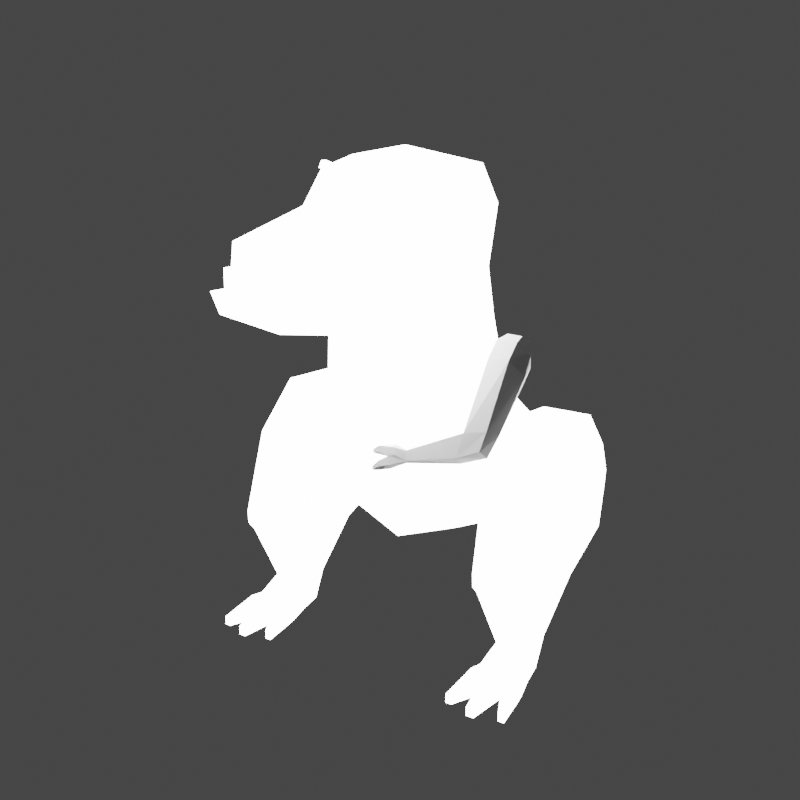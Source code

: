 # Source: rusher_v7.blend  (saved by Blender 3.5.10; exported with 4.5.12 LTS)
import bpy
from mathutils import Matrix  # noqa: F401  (used for matrix-valued properties, if any)

bpy.ops.wm.read_factory_settings(use_empty=True)
scene = bpy.context.scene
scene.name = 'Scene'

# ---- collections
col_collection = bpy.data.collections.new('Collection'); scene.collection.children.link(col_collection)

# ---- materials (node trees are filled in below, after node groups)
mat_black = bpy.data.materials.new('Black')
mat_black.use_transparent_shadow = False
mat_white = bpy.data.materials.new('White')
mat_white.use_transparent_shadow = False
mat_red = bpy.data.materials.new('Red')
mat_red.use_transparent_shadow = False
mat_green = bpy.data.materials.new('Green')
mat_green.use_transparent_shadow = False
mat_blue = bpy.data.materials.new('Blue')
mat_blue.use_transparent_shadow = False
mat_grey = bpy.data.materials.new('Grey')
mat_grey.use_transparent_shadow = False
mat_material = bpy.data.materials.new('Material')
mat_material.alpha_threshold = 0.0
mat_material.use_transparent_shadow = False
mat_material.roughness = 0.5
mat_material.line_color = (0.0, 0.0, 0.0, 1.0)

# ---- material node trees
mat_material.use_nodes = True; mat_material.node_tree.nodes.clear()
_N = mat_material.node_tree.nodes; _L = mat_material.node_tree.links
n0 = _N.new('ShaderNodeOutputMaterial'); n0.name = 'Material Output'; n0.location = (300, 300)
n1 = _N.new('ShaderNodeEmission'); n1.name = 'Emission'; n1.location = (10, 300)
n1.inputs[0].default_value = (0.8, 0.8, 0.8, 1.0)
n1.inputs[1].default_value = 16.0
_L.new(n1.outputs[0], n0.inputs[0])
n0.is_active_output = True

# ---- world
world_world = bpy.data.worlds.new('World'); scene.world = world_world
world_world.use_nodes = True; world_world.node_tree.nodes.clear()
_N = world_world.node_tree.nodes; _L = world_world.node_tree.links
n0 = _N.new('ShaderNodeOutputWorld'); n0.name = 'World Output'; n0.location = (300, 300)
n1 = _N.new('ShaderNodeBackground'); n1.name = 'Background'; n1.location = (10, 300)
n1.inputs[0].default_value = (0.05088, 0.05088, 0.05088, 1.0)
_L.new(n1.outputs[0], n0.inputs[0])
n0.is_active_output = True
world_world.color = (0.05088, 0.05088, 0.05088)
world_world.use_sun_shadow = False
world_world.sun_shadow_jitter_overblur = 0.0

# ---- cameras
cam_camera_001 = bpy.data.cameras.new('Camera.001')

# ---- meshes
me_cube_001 = bpy.data.meshes.new('Cube.001')
me_cube_001.from_pydata([(-1.5, -1.5, -1.5), (-1.5, -1.5, 1.5), (-1.5, 1.5, -1.5), (-1.5, 1.5, 1.5), (1.5, -1.5, -1.5), (1.5, -1.5, 1.5), (1.5, 1.5, -1.5), (1.5, 1.5, 1.5)], [], [(0, 1, 3, 2), (2, 3, 7, 6), (6, 7, 5, 4), (4, 5, 1, 0), (2, 6, 4, 0), (7, 3, 1, 5)])
_uv = me_cube_001.uv_layers.new(name='UVMap')
_uv.uv.foreach_set('vector', [0.375, 0.0, 0.625, 0.0, 0.625, 0.25, 0.375, 0.25, 0.375, 0.25, 0.625, 0.25, 0.625, 0.5, 0.375, 0.5, 0.375, 0.5, 0.625, 0.5, 0.625, 0.75, 0.375, 0.75, 0.375, 0.75, 0.625, 0.75, 0.625, 1.0, 0.375, 1.0, 0.125, 0.5, 0.375, 0.5, 0.375, 0.75, 0.125, 0.75, 0.625, 0.5, 0.875, 0.5, 0.875, 0.75, 0.625, 0.75])
me_cube_001.update()
me_cube_002 = bpy.data.meshes.new('Cube.002')
me_cube_002.from_pydata([(1.648, -1.5, 0.1213), (1.69, -1.395, 1.013), (1.5, 1.454, 1.509), (1.661, -0.1143, 1.5), (1.275, 1.284, 2.349), (1.367, 0.05491, 2.273), (0.0, 1.567, 0.1915), (0.0, 1.635, 1.5), (0.0, -1.634, 0.1213), (0.0, -1.551, 1.152), (0.0, -0.3179, 1.602), (0.0, 0.01327, 0.1746), (0.0, 1.386, 2.488), (0.0, -0.02891, 2.428), (1.75, 0.6928, 1.5), (1.361, 0.6859, 2.482), (0.0, 0.6859, 2.728), (2.117, 0.6947, -3.747), (1.402, 0.1976, 0.131), (2.17, 1.605, -3.51), (1.309, 1.45, 0.1408), (2.0, 1.064, -4.926), (1.324, 2.179, -2.996), (1.637, 0.6976, 0.2108), (0.0, 1.848, -1.832), (0.0, 0.02133, -4.006), (9.733e-16, 2.283, -2.919), (9.733e-16, 0.5208, -5.919), (9.733e-16, 3.024, -3.663), (9.733e-16, 2.61, -6.194), (9.733e-16, 2.912, -5.002), (2.008, 0.8969, -2.648), (1.395, 1.736, -1.935), (2.181, 1.861, -4.067), (1.324, 0.1732, -3.765), (1.324, 0.6682, -5.498), (1.544, 2.874, -4.98), (1.324, 2.869, -3.873), (1.26, 2.654, -5.889), (2.514, 0.06969, -6.335), (2.514, -0.05429, -5.814), (2.168, 2.05, -4.675), (3.647, 0.06969, -6.335), (3.647, -0.05429, -5.814), (3.58, 2.42, -4.56), (3.58, 1.809, -2.984), (2.117, 1.546, -5.513), (3.694, 1.279, -6.403), (3.694, 0.3474, -3.999), (2.75, 0.9503, -7.724), (2.691, 0.4157, -7.699), (3.469, 0.4157, -7.699), (3.384, 0.9503, -7.724), (2.865, 0.8543, -8.479), (2.742, 0.4944, -8.479), (3.418, 0.4944, -8.479), (3.295, 0.8543, -8.479), (2.569, 0.142, -8.042), (3.591, 0.142, -8.042), (2.569, 0.1285, -8.479), (3.591, 0.1285, -8.479), (2.097, 1.104, -3.117), (3.679, 2.133, -5.755), (2.077, 1.901, -5.158), (3.784, 1.062, -2.992), (2.514, -0.04275, -6.121), (3.687, 2.115, -3.772), (3.647, -0.04275, -6.121), (4.057, 0.8133, -5.201), (4.146, 1.597, -4.373), (2.258, 1.062, -2.992), (2.462, 1.809, -2.984), (2.381, 2.115, -3.772), (2.402, 2.42, -4.56), (2.258, 2.133, -5.755), (2.347, 1.279, -6.403), (2.024, 0.8133, -5.201), (2.347, 0.3474, -3.999), (1.375, 1.55, -0.959), (1.353, 0.09539, -1.979), (1.855, 0.7533, -1.4), (0.0, -0.06959, -2.08), (0.0, 1.665, -0.8714), (2.884, 0.05245, -8.003), (3.276, 0.05245, -8.003), (2.884, 0.05245, -8.479), (3.276, 0.05245, -8.479), (2.516, -0.03409, -8.019), (2.516, -0.03409, -8.479), (3.644, -0.03409, -8.479), (3.644, -0.03409, -8.019), (2.884, -0.03409, -8.019), (3.276, -0.03409, -8.019), (2.884, -0.03409, -8.479), (3.276, -0.03409, -8.479), (3.775, -0.5222, -8.479), (3.775, -0.5222, -8.273), (3.633, -0.5222, -8.273), (3.633, -0.5222, -8.479), (2.388, -0.5222, -8.273), (2.388, -0.5222, -8.479), (2.53, -0.5222, -8.479), (2.53, -0.5222, -8.273), (3.169, -0.6329, -8.273), (2.992, -0.6329, -8.273), (2.992, -0.6329, -8.479), (3.169, -0.6329, -8.479), (0.5462, -0.3438, 1.414), (0.5462, -0.1738, 2.022), (0.5462, 0.03793, 1.273), (0.5462, 0.03793, 1.881), (0.9678, -0.3438, 1.414), (0.9678, -0.1738, 2.022), (0.9678, 0.03793, 1.273), (0.9678, 0.03793, 1.881), (1.112, -0.05609, 2.446), (1.192, -0.0508, 2.293), (1.154, -0.1153, 2.446), (1.234, -0.11, 2.293), (0.2801, -0.1109, 2.245), (0.3604, -0.1056, 2.092), (0.3216, -0.1701, 2.245), (0.4019, -0.1648, 2.092)], [], [(6, 7, 2, 20), (18, 3, 1, 0), (11, 18, 0, 8), (23, 14, 3, 18), (10, 3, 5, 13), (14, 2, 4, 15), (15, 16, 13, 5), (2, 7, 12, 4), (3, 10, 9, 1), (0, 1, 9, 8), (4, 12, 16, 15), (3, 14, 15, 5), (20, 2, 14, 23), (82, 6, 20, 78), (80, 23, 18, 79), (24, 32, 22, 26), (30, 36, 38, 29), (26, 22, 37, 28), (28, 37, 36, 30), (78, 20, 23, 80), (34, 25, 27, 35), (35, 27, 29, 38), (79, 18, 11, 81), (61, 19, 32, 31), (19, 33, 22, 32), (21, 17, 34, 35), (41, 63, 36, 37), (46, 21, 35, 38), (33, 41, 37, 22), (17, 61, 31, 34), (63, 46, 38, 36), (72, 71, 45, 66), (68, 48, 43, 67), (67, 43, 40, 65), (42, 39, 50, 51), (48, 77, 40, 43), (64, 70, 77, 48), (74, 62, 47, 75), (69, 64, 48, 68), (65, 40, 77, 76), (49, 52, 56, 53), (75, 47, 52, 49), (39, 75, 49, 50), (47, 42, 51, 52), (53, 56, 55, 54), (55, 51, 58, 60), (52, 51, 55, 56), (50, 49, 53, 54), (54, 55, 60, 59), (50, 54, 59, 57), (51, 50, 57, 58), (66, 45, 64, 69), (73, 44, 62, 74), (45, 71, 70, 64), (44, 66, 69, 62), (39, 65, 76, 75), (62, 69, 68, 47), (42, 67, 65, 39), (47, 68, 67, 42), (73, 72, 66, 44), (19, 61, 70, 71), (41, 33, 72, 73), (46, 63, 74, 75), (21, 46, 75, 76), (61, 17, 77, 70), (63, 41, 73, 74), (33, 19, 71, 72), (17, 21, 76, 77), (34, 79, 81, 25), (32, 78, 80, 31), (31, 80, 79, 34), (24, 82, 78, 32), (85, 86, 94, 93), (59, 60, 86, 85), (60, 58, 90, 89), (58, 57, 83, 84), (58, 84, 92, 90), (59, 85, 93, 88), (86, 60, 89, 94), (57, 59, 88, 87), (84, 83, 91, 92), (83, 57, 87, 91), (95, 96, 97, 98), (90, 96, 95, 89), (92, 97, 96, 90), (94, 98, 97, 92), (89, 95, 98, 94), (99, 100, 101, 102), (88, 100, 99, 87), (93, 101, 100, 88), (91, 102, 101, 93), (87, 99, 102, 91), (103, 104, 105, 106), (91, 104, 103, 92), (93, 105, 104, 91), (94, 106, 105, 93), (92, 103, 106, 94), (107, 108, 110, 109), (109, 110, 114, 113), (113, 114, 112, 111), (111, 112, 108, 107), (109, 113, 111, 107), (114, 110, 108, 112), (115, 119, 121, 117), (120, 116, 118, 122), (118, 117, 121, 122), (116, 115, 117, 118), (120, 119, 115, 116), (122, 121, 119, 120)])
_uv = me_cube_002.uv_layers.new(name='UVMap')
_uv.uv.foreach_set('vector', [0.375, 0.375, 0.625, 0.375, 0.625, 0.5, 0.375, 0.5, 0.375, 0.6345, 0.625, 0.6345, 0.625, 0.75, 0.375, 0.75, 0.25, 0.6345, 0.375, 0.6345, 0.375, 0.75, 0.25, 0.75, 0.375, 0.5673, 0.625, 0.5673, 0.625, 0.6345, 0.375, 0.6345, 0.75, 0.6345, 0.625, 0.6345, 0.625, 0.6345, 0.75, 0.6345, 0.625, 0.5673, 0.625, 0.5, 0.625, 0.5, 0.625, 0.5673, 0.625, 0.5673, 0.75, 0.5673, 0.75, 0.6345, 0.625, 0.6345, 0.625, 0.5, 0.625, 0.375, 0.625, 0.375, 0.625, 0.5, 0.625, 0.6345, 0.75, 0.6345, 0.75, 0.75, 0.625, 0.75, 0.375, 0.75, 0.625, 0.75, 0.625, 0.875, 0.375, 0.875, 0.625, 0.5, 0.75, 0.5, 0.75, 0.5673, 0.625, 0.5673, 0.625, 0.6345, 0.625, 0.5673, 0.625, 0.5673, 0.625, 0.6345, 0.375, 0.5, 0.625, 0.5, 0.625, 0.5673, 0.375, 0.5673, 0.47, 0.375, 0.625, 0.375, 0.625, 0.5, 0.47, 0.5, 0.47, 0.625, 0.625, 0.625, 0.625, 0.75, 0.47, 0.75, 0.375, 0.375, 0.375, 0.5, 0.375, 0.5, 0.375, 0.375, 0.25, 0.625, 0.375, 0.625, 0.375, 0.75, 0.25, 0.75, 0.375, 0.375, 0.375, 0.5, 0.375, 0.5, 0.375, 0.375, 0.25, 0.5, 0.375, 0.5, 0.375, 0.625, 0.25, 0.625, 0.47, 0.5, 0.625, 0.5, 0.625, 0.625, 0.47, 0.625, 0.375, 0.75, 0.375, 0.875, 0.375, 0.875, 0.375, 0.75, 0.375, 0.75, 0.375, 0.875, 0.375, 0.875, 0.375, 0.75, 0.47, 0.75, 0.625, 0.75, 0.625, 0.875, 0.47, 0.875, 0.375, 0.625, 0.375, 0.5731, 0.375, 0.5, 0.375, 0.625, 0.375, 0.5731, 0.375, 0.5671, 0.375, 0.5, 0.375, 0.5, 0.375, 0.6699, 0.375, 0.6688, 0.375, 0.75, 0.375, 0.75, 0.375, 0.5721, 0.375, 0.625, 0.375, 0.625, 0.375, 0.5, 0.375, 0.6674, 0.375, 0.6699, 0.375, 0.75, 0.375, 0.75, 0.375, 0.5671, 0.375, 0.5721, 0.375, 0.5, 0.375, 0.5, 0.375, 0.6688, 0.375, 0.625, 0.375, 0.625, 0.375, 0.75, 0.375, 0.625, 0.375, 0.6674, 0.375, 0.75, 0.375, 0.625, 0.5, 0.25, 0.625, 0.25, 0.625, 0.5, 0.5, 0.5, 0.5, 0.6605, 0.625, 0.6605, 0.625, 0.75, 0.5, 0.75, 0.5, 0.75, 0.625, 0.75, 0.625, 1.0, 0.5, 1.0, 0.375, 0.75, 0.375, 1.0, 0.375, 0.9962, 0.375, 0.7526, 0.625, 0.6605, 0.875, 0.6605, 0.875, 0.75, 0.625, 0.75, 0.625, 0.5632, 0.875, 0.5632, 0.875, 0.6605, 0.625, 0.6605, 0.125, 0.5632, 0.375, 0.5632, 0.375, 0.6605, 0.125, 0.6605, 0.5, 0.5632, 0.625, 0.5632, 0.625, 0.6605, 0.5, 0.6605, 0.5, 0.0, 0.625, 0.0, 0.625, 0.08953, 0.5, 0.08953, 0.125, 0.6605, 0.375, 0.6605, 0.375, 0.6605, 0.125, 0.6605, 0.125, 0.6605, 0.375, 0.6605, 0.375, 0.6605, 0.125, 0.6605, 0.375, 0.0, 0.375, 0.08953, 0.375, 0.08953, 0.375, 0.0, 0.375, 0.6605, 0.375, 0.75, 0.375, 0.7526, 0.375, 0.6605, 0.125, 0.6605, 0.375, 0.6605, 0.375, 0.75, 0.125, 0.75, 0.375, 0.75, 0.375, 0.7526, 0.375, 0.75, 0.375, 0.75, 0.375, 0.6605, 0.375, 0.7526, 0.375, 0.75, 0.375, 0.6605, 0.375, 0.0, 0.375, 0.08953, 0.375, 0.08953, 0.375, 0.0, 0.125, 0.75, 0.375, 0.75, 0.375, 0.75, 0.125, 0.75, 0.375, 0.0, 0.375, 0.0, 0.375, 0.0, 0.375, 0.0, 0.375, 0.7526, 0.375, 0.9962, 0.375, 1.0, 0.375, 0.75, 0.5, 0.5, 0.625, 0.5, 0.625, 0.5632, 0.5, 0.5632, 0.125, 0.5, 0.375, 0.5, 0.375, 0.5632, 0.125, 0.5632, 0.625, 0.5, 0.875, 0.5, 0.875, 0.5632, 0.625, 0.5632, 0.375, 0.5, 0.5, 0.5, 0.5, 0.5632, 0.375, 0.5632, 0.375, 0.0, 0.5, 0.0, 0.5, 0.08953, 0.375, 0.08953, 0.375, 0.5632, 0.5, 0.5632, 0.5, 0.6605, 0.375, 0.6605, 0.375, 0.75, 0.5, 0.75, 0.5, 1.0, 0.375, 1.0, 0.375, 0.6605, 0.5, 0.6605, 0.5, 0.75, 0.375, 0.75, 0.375, 0.25, 0.5, 0.25, 0.5, 0.5, 0.375, 0.5, 0.5691, 0.2157, 0.5735, 0.1868, 0.625, 0.1868, 0.625, 0.25, 0.4329, 0.2151, 0.5, 0.219, 0.5, 0.25, 0.375, 0.25, 0.4257, 0.1434, 0.429, 0.1868, 0.375, 0.1868, 0.375, 0.08953, 0.5, 0.1496, 0.4257, 0.1434, 0.375, 0.08953, 0.5, 0.08953, 0.5735, 0.1868, 0.5749, 0.1432, 0.625, 0.08953, 0.625, 0.1868, 0.429, 0.1868, 0.4329, 0.2151, 0.375, 0.25, 0.375, 0.1868, 0.5, 0.219, 0.5691, 0.2157, 0.625, 0.25, 0.5, 0.25, 0.5749, 0.1432, 0.5, 0.1496, 0.5, 0.08953, 0.625, 0.08953, 0.375, 0.75, 0.47, 0.75, 0.47, 0.875, 0.375, 0.875, 0.375, 0.5, 0.47, 0.5, 0.47, 0.625, 0.375, 0.625, 0.375, 0.625, 0.47, 0.625, 0.47, 0.75, 0.375, 0.75, 0.375, 0.375, 0.47, 0.375, 0.47, 0.5, 0.375, 0.5, 0.125, 0.75, 0.375, 0.75, 0.375, 0.75, 0.125, 0.75, 0.125, 0.75, 0.375, 0.75, 0.375, 0.75, 0.125, 0.75, 0.375, 0.75, 0.375, 0.75, 0.375, 0.75, 0.375, 0.75, 0.375, 0.75, 0.375, 1.0, 0.375, 1.0, 0.375, 0.75, 0.375, 0.75, 0.375, 0.75, 0.375, 0.75, 0.375, 0.75, 0.125, 0.75, 0.125, 0.75, 0.125, 0.75, 0.125, 0.75, 0.375, 0.75, 0.375, 0.75, 0.375, 0.75, 0.375, 0.75, 0.375, 0.0, 0.375, 0.0, 0.375, 0.0, 0.375, 0.0, 0.375, 0.75, 0.375, 1.0, 0.375, 1.0, 0.375, 0.75, 0.375, 1.0, 0.375, 1.0, 0.375, 1.0, 0.375, 1.0, 0.375, 0.75, 0.375, 0.75, 0.375, 0.75, 0.375, 0.75, 0.375, 0.75, 0.375, 0.75, 0.375, 0.75, 0.375, 0.75, 0.375, 0.75, 0.375, 0.75, 0.375, 0.75, 0.375, 0.75, 0.375, 0.75, 0.375, 0.75, 0.375, 0.75, 0.375, 0.75, 0.375, 0.75, 0.375, 0.75, 0.375, 0.75, 0.375, 0.75, 0.375, 0.0, 0.375, 0.0, 0.375, 0.0, 0.375, 0.0, 0.375, 0.0, 0.375, 0.0, 0.375, 0.0, 0.375, 0.0, 0.375, 0.0, 0.375, 0.0, 0.375, 0.0, 0.375, 0.0, 0.375, 0.0, 0.375, 0.0, 0.375, 0.0, 0.375, 0.0, 0.375, 0.0, 0.375, 0.0, 0.375, 0.0, 0.375, 0.0, 0.375, 0.75, 0.375, 0.0, 0.125, 0.75, 0.375, 0.75, 0.375, 0.0, 0.375, 0.0, 0.375, 0.75, 0.375, 0.75, 0.125, 0.75, 0.125, 0.75, 0.375, 0.0, 0.375, 0.0, 0.375, 0.75, 0.375, 0.75, 0.125, 0.75, 0.125, 0.75, 0.375, 0.75, 0.375, 0.75, 0.375, 0.75, 0.375, 0.75, 0.375, 0.0, 0.625, 0.0, 0.625, 0.25, 0.375, 0.25, 0.375, 0.25, 0.625, 0.25, 0.625, 0.5, 0.375, 0.5, 0.375, 0.5, 0.625, 0.5, 0.625, 0.75, 0.375, 0.75, 0.375, 0.75, 0.625, 0.75, 0.625, 1.0, 0.375, 1.0, 0.125, 0.5, 0.375, 0.5, 0.375, 0.75, 0.125, 0.75, 0.625, 0.5, 0.875, 0.5, 0.875, 0.75, 0.625, 0.75, 0.375, 0.0, 0.625, 0.0, 0.625, 0.25, 0.375, 0.25, 0.375, 0.25, 0.625, 0.25, 0.625, 0.5, 0.375, 0.5, 0.375, 0.5, 0.625, 0.5, 0.625, 0.75, 0.375, 0.75, 0.375, 0.75, 0.625, 0.75, 0.625, 1.0, 0.375, 1.0, 0.125, 0.5, 0.375, 0.5, 0.375, 0.75, 0.125, 0.75, 0.625, 0.5, 0.875, 0.5, 0.875, 0.75, 0.625, 0.75])
me_cube_002.materials.append(mat_material)
me_cube_002.update()
me_cube_004 = bpy.data.meshes.new('Cube.004')
me_cube_004.from_pydata([(0.6796, -0.7564, -0.6465), (0.7214, -0.7905, 0.003099), (0.4987, 0.1001, -0.6465), (0.5629, 0.1001, 0.003099), (0.0, 0.1001, -0.8677), (0.0, 0.1001, 0.003099), (0.0, -0.7969, -0.8677), (0.0, -0.8461, 0.003099), (0.4398, -0.7791, -0.04848), (0.4398, -0.7791, 0.6479), (0.4239, -0.7034, -0.04848), (0.4239, -0.7034, 0.6479), (0.602, -0.7656, -0.04848), (0.602, -0.7656, 0.6479), (0.5861, -0.6899, -0.04848), (0.5861, -0.6899, 0.6479)], [], [(4, 5, 3, 2), (2, 3, 1, 0), (4, 2, 0, 6), (3, 5, 7, 1), (0, 1, 7, 6), (8, 9, 11, 10), (10, 11, 15, 14), (14, 15, 13, 12), (12, 13, 9, 8), (10, 14, 12, 8), (15, 11, 9, 13)])
_uv = me_cube_004.uv_layers.new(name='UVMap')
_uv.uv.foreach_set('vector', [0.375, 0.375, 0.625, 0.375, 0.625, 0.5, 0.375, 0.5, 0.375, 0.5, 0.625, 0.5, 0.625, 0.75, 0.375, 0.75, 0.25, 0.5, 0.375, 0.5, 0.375, 0.75, 0.25, 0.75, 0.625, 0.5, 0.75, 0.5, 0.75, 0.75, 0.625, 0.75, 0.375, 0.75, 0.625, 0.75, 0.625, 0.875, 0.375, 0.875, 0.375, 0.0, 0.625, 0.0, 0.625, 0.25, 0.375, 0.25, 0.375, 0.25, 0.625, 0.25, 0.625, 0.5, 0.375, 0.5, 0.375, 0.5, 0.625, 0.5, 0.625, 0.75, 0.375, 0.75, 0.375, 0.75, 0.625, 0.75, 0.625, 1.0, 0.375, 1.0, 0.125, 0.5, 0.375, 0.5, 0.375, 0.75, 0.125, 0.75, 0.625, 0.5, 0.875, 0.5, 0.875, 0.75, 0.625, 0.75])
me_cube_004.materials.append(mat_material)
me_cube_004.update()
me_cube = bpy.data.meshes.new('Cube')
me_cube.from_pydata([(-1.0, -1.0, -1.0), (-1.0, -1.0, 1.0), (-1.0, 0.01117, -1.0), (-1.0, 0.01117, 1.0), (1.0, -1.0, -1.0), (1.0, -1.0, 1.0), (1.0, 0.01117, -1.0), (1.0, 0.01117, 1.0), (-1.44, -4.098, -0.8973), (-0.7989, -4.555, 0.406), (1.053, -4.202, 0.2526), (0.6891, -3.739, -1.071), (-1.357, -5.196, -1.043), (-0.8317, -5.599, 0.00964), (0.9123, -5.078, -0.01299), (0.4262, -4.694, -1.08), (-5.508, -5.835, 0.1021), (-5.379, -5.935, 0.361), (-5.306, -6.231, -0.07528), (-5.177, -6.33, 0.1837), (-6.105, -6.268, 0.4256), (-6.342, -6.086, -0.05063), (-6.294, -5.975, 0.5618), (-6.939, -6.219, -0.02667), (-6.531, -5.793, 0.08564), (-6.702, -6.401, 0.4495), (-6.888, -6.037, 0.6126), (-6.516, -6.765, 0.2865), (-7.125, -5.855, 0.1364), (-6.753, -6.583, -0.1897), (-8.571, -6.764, -0.162), (-8.497, -6.68, -0.3276), (-8.43, -6.811, -0.3865), (-8.504, -6.895, -0.2209), (-8.843, -6.211, 0.06714), (-8.91, -6.08, 0.1261), (-8.836, -5.996, -0.03957), (-8.769, -6.127, -0.09849), (-7.594, -6.551, 0.07266), (-7.542, -6.666, 0.3412), (-7.468, -6.798, -0.03832), (-7.421, -6.902, 0.2353), (-7.798, -6.097, 0.6395), (-7.675, -6.338, 0.5319), (-7.92, -6.004, 0.2698), (-7.793, -6.251, 0.1588), (-1.415, -0.9977, 0.009221), (-1.383, 0.03547, -1.156e-05), (1.635, 0.04317, 3.351e-05), (1.873, -1.006, -0.09313), (-1.332, -4.301, -0.08375), (1.549, -3.953, -0.4462), (-0.9881, -5.552, -0.5914), (1.162, -4.997, -0.6423), (-5.47, -5.827, 0.2584), (-5.207, -6.347, 0.02287), (-6.442, -5.748, 0.3816), (-6.915, -6.319, 0.2237), (-7.051, -5.856, 0.4132), (-6.555, -6.782, -0.00319), (-8.597, -6.699, -0.2315), (-8.425, -6.868, -0.3238), (-8.893, -6.004, 0.07226), (-8.77, -6.184, -0.03634), (-7.38, -6.959, 0.05199), (-7.603, -6.584, 0.2201), (-7.743, -6.361, 0.3253), (-7.888, -5.988, 0.4794), (-1.0, 0.7566, 4.978e-07), (-0.7193, 0.6745, -0.5803), (0.7154, 0.6466, -0.5803), (-0.7357, 0.6358, 0.6048), (0.7321, 0.6095, 0.6048), (1.0, 0.7566, 4.978e-07)], [], [(46, 1, 3, 47), (48, 6, 70, 73), (48, 7, 5, 49), (5, 1, 9, 10), (2, 6, 4, 0), (7, 3, 1, 5), (50, 8, 16, 54), (49, 5, 10, 51), (46, 0, 8, 50), (0, 4, 11, 8), (53, 14, 13, 52), (10, 9, 13, 14), (51, 10, 14, 53), (8, 11, 15, 12), (8, 12, 18, 16), (52, 13, 19, 55), (13, 9, 17, 19), (25, 27, 19, 20), (54, 16, 24, 56), (24, 16, 18, 21), (22, 20, 19, 17), (56, 24, 28, 58), (21, 18, 29, 23), (24, 21, 23, 28), (20, 22, 26, 25), (55, 59, 29, 18), (60, 31, 32, 61), (65, 60, 30, 39), (40, 32, 31, 38), (64, 61, 32, 40), (39, 30, 33, 41), (63, 62, 36, 37), (42, 35, 34, 43), (67, 62, 35, 42), (45, 37, 36, 44), (66, 63, 37, 45), (25, 39, 41, 27), (59, 64, 40, 29), (29, 40, 38, 23), (57, 65, 39, 25), (57, 66, 45, 23), (23, 45, 44, 28), (58, 67, 42, 26), (26, 42, 43, 25), (28, 44, 67, 58), (25, 43, 66, 57), (23, 38, 65, 57), (27, 41, 64, 59), (43, 34, 63, 66), (44, 36, 62, 67), (34, 35, 62, 63), (41, 33, 61, 64), (38, 31, 60, 65), (30, 60, 61, 33), (19, 27, 59, 55), (22, 56, 58, 26), (17, 54, 56, 22), (12, 52, 55, 18), (11, 51, 53, 15), (15, 53, 52, 12), (1, 46, 50, 9), (4, 49, 51, 11), (9, 50, 54, 17), (6, 48, 49, 4), (47, 3, 71, 68), (0, 46, 47, 2), (68, 71, 72, 73), (69, 68, 73, 70), (6, 2, 69, 70), (7, 48, 73, 72), (3, 7, 72, 71), (2, 47, 68, 69)])
_uv = me_cube.uv_layers.new(name='UVMap')
_uv.uv.foreach_set('vector', [0.5, 0.0, 0.625, 0.0, 0.625, 0.25, 0.5, 0.25, 0.5, 0.5, 0.375, 0.5, 0.375, 0.5, 0.5, 0.5, 0.5, 0.5, 0.625, 0.5, 0.625, 0.75, 0.5, 0.75, 0.625, 0.75, 0.875, 0.75, 0.875, 0.75, 0.625, 0.75, 0.125, 0.5, 0.375, 0.5, 0.375, 0.75, 0.125, 0.75, 0.625, 0.5, 0.875, 0.5, 0.875, 0.75, 0.625, 0.75, 0.5, 0.0, 0.375, 0.0, 0.375, 0.0, 0.5, 0.0, 0.5, 0.75, 0.625, 0.75, 0.625, 0.75, 0.5, 0.75, 0.5, 0.0, 0.375, 0.0, 0.375, 0.0, 0.5, 0.0, 0.125, 0.75, 0.375, 0.75, 0.375, 0.75, 0.125, 0.75, 0.5, 0.75, 0.625, 0.75, 0.625, 1.0, 0.5, 1.0, 0.625, 0.75, 0.875, 0.75, 0.875, 0.75, 0.625, 0.75, 0.5, 0.75, 0.625, 0.75, 0.625, 0.75, 0.5, 0.75, 0.125, 0.75, 0.375, 0.75, 0.375, 0.75, 0.125, 0.75, 0.125, 0.75, 0.125, 0.75, 0.125, 0.75, 0.125, 0.75, 0.5, 1.0, 0.625, 1.0, 0.625, 1.0, 0.5, 1.0, 0.875, 0.75, 0.875, 0.75, 0.875, 0.75, 0.875, 0.75, 0.0, 0.0, 0.0, 0.0, 0.875, 0.75, 0.0, 0.0, 0.5, 0.75, 0.125, 0.75, 0.0, 0.0, 0.0, 0.0, 0.0, 0.0, 0.125, 0.75, 0.125, 0.75, 0.0, 0.0, 0.0, 0.0, 0.0, 0.0, 0.875, 0.75, 0.875, 0.75, 0.0, 0.0, 0.0, 0.0, 0.0, 0.0, 0.0, 0.0, 0.0, 0.0, 0.375, 1.0, 0.0, 0.0, 0.0, 0.0, 0.0, 0.0, 0.0, 0.0, 0.0, 0.0, 0.0, 0.0, 0.0, 0.0, 0.0, 0.0, 0.0, 0.0, 0.0, 0.0, 0.5, 1.0, 0.0, 0.0, 0.0, 0.0, 0.375, 1.0, 0.0, 0.0, 0.0, 0.0, 0.0, 0.0, 0.0, 0.0, 0.0, 0.0, 0.0, 0.0, 0.0, 0.0, 0.0, 0.0, 0.0, 0.0, 0.0, 0.0, 0.0, 0.0, 0.0, 0.0, 0.0, 0.0, 0.0, 0.0, 0.0, 0.0, 0.0, 0.0, 0.0, 0.0, 0.0, 0.0, 0.0, 0.0, 0.0, 0.0, 0.0, 0.0, 0.0, 0.0, 0.0, 0.0, 0.0, 0.0, 0.0, 0.0, 0.0, 0.0, 0.0, 0.0, 0.0, 0.0, 0.0, 0.0, 0.0, 0.0, 0.0, 0.0, 0.0, 0.0, 0.0, 0.0, 0.0, 0.0, 0.0, 0.0, 0.0, 0.0, 0.0, 0.0, 0.0, 0.0, 0.0, 0.0, 0.0, 0.0, 0.0, 0.0, 0.0, 0.0, 0.0, 0.0, 0.0, 0.0, 0.0, 0.0, 0.0, 0.0, 0.0, 0.0, 0.0, 0.0, 0.0, 0.0, 0.0, 0.0, 0.0, 0.0, 0.0, 0.0, 0.0, 0.0, 0.0, 0.0, 0.0, 0.0, 0.0, 0.0, 0.0, 0.0, 0.0, 0.0, 0.0, 0.0, 0.0, 0.0, 0.0, 0.0, 0.0, 0.0, 0.0, 0.0, 0.0, 0.0, 0.0, 0.0, 0.0, 0.0, 0.0, 0.0, 0.0, 0.0, 0.0, 0.0, 0.0, 0.0, 0.0, 0.0, 0.0, 0.0, 0.0, 0.0, 0.0, 0.0, 0.0, 0.0, 0.0, 0.0, 0.0, 0.0, 0.0, 0.0, 0.0, 0.0, 0.0, 0.0, 0.0, 0.0, 0.0, 0.0, 0.0, 0.0, 0.0, 0.0, 0.0, 0.0, 0.0, 0.0, 0.0, 0.0, 0.0, 0.0, 0.0, 0.0, 0.0, 0.0, 0.0, 0.0, 0.0, 0.0, 0.0, 0.0, 0.0, 0.0, 0.0, 0.0, 0.0, 0.0, 0.0, 0.0, 0.0, 0.0, 0.0, 0.0, 0.0, 0.0, 0.0, 0.0, 0.0, 0.0, 0.0, 0.0, 0.0, 0.0, 0.0, 0.0, 0.0, 0.0, 0.0, 0.0, 0.0, 0.0, 0.0, 0.0, 0.0, 0.0, 0.0, 0.0, 0.0, 0.0, 0.625, 1.0, 0.0, 0.0, 0.0, 0.0, 0.5, 1.0, 0.0, 0.0, 0.0, 0.0, 0.0, 0.0, 0.0, 0.0, 0.875, 0.75, 0.5, 0.75, 0.0, 0.0, 0.0, 0.0, 0.375, 1.0, 0.5, 1.0, 0.5, 1.0, 0.375, 1.0, 0.375, 0.75, 0.5, 0.75, 0.5, 0.75, 0.375, 0.75, 0.375, 0.75, 0.5, 0.75, 0.5, 1.0, 0.375, 1.0, 0.625, 0.0, 0.5, 0.0, 0.5, 0.0, 0.625, 0.0, 0.375, 0.75, 0.5, 0.75, 0.5, 0.75, 0.375, 0.75, 0.625, 0.0, 0.5, 0.0, 0.5, 0.0, 0.625, 0.0, 0.375, 0.5, 0.5, 0.5, 0.5, 0.75, 0.375, 0.75, 0.5, 0.25, 0.625, 0.25, 0.625, 0.25, 0.5, 0.25, 0.375, 0.0, 0.5, 0.0, 0.5, 0.25, 0.375, 0.25, 0.5, 0.25, 0.625, 0.25, 0.625, 0.5, 0.5, 0.5, 0.375, 0.25, 0.5, 0.25, 0.5, 0.5, 0.375, 0.5, 0.375, 0.5, 0.125, 0.5, 0.125, 0.5, 0.375, 0.5, 0.625, 0.5, 0.5, 0.5, 0.5, 0.5, 0.625, 0.5, 0.875, 0.5, 0.625, 0.5, 0.625, 0.5, 0.875, 0.5, 0.375, 0.25, 0.5, 0.25, 0.5, 0.25, 0.375, 0.25])
me_cube.update()

# ---- objects
ob_stroke = bpy.data.objects.new('Stroke', None)
ob_cube = bpy.data.objects.new('Cube', me_cube_001)
ob_cube_001 = bpy.data.objects.new('Cube.001', me_cube_002)
ob_cube_002 = bpy.data.objects.new('Cube.002', me_cube_004)
ob_camera = bpy.data.objects.new('Camera', cam_camera_001)
ob_cube_003 = bpy.data.objects.new('Cube.003', me_cube)

# ---- transforms, parenting, visibility, modifiers, constraints
ob_stroke.location = (0.0, 0.0, 0.0)
ob_stroke.empty_image_offset = (0.0, 0.0)
ob_stroke.color = (0.0, 0.0, 0.0, 1.0)
ob_stroke.hide_viewport = True
ob_stroke.use_grease_pencil_lights = True
ob_stroke.show_in_front = True
_m = ob_stroke.modifiers.new('Line Art', 'LINEART')
_m.show_render = True
_m.crease_threshold = 1.396
_m.source_object = ob_cube_001
_m.source_collection = col_collection
_m.use_contour = True
_m.use_loose = True
_m.use_crease = True
_m.use_edge_mark = True
_m.target_layer = 'Lines'
_m.target_material = mat_black
_m.radius = 0.016
ob_cube.location = (-2.207, 0.0, 1.5)
ob_cube.scale = (0.6667, 0.6667, 1.0)
ob_cube.hide_viewport = True
ob_cube.hide_render = True
ob_cube_001.location = (0.0, 0.0, 1.92)
ob_cube_001.scale = (0.3333, 0.5615, 0.3333)
_m = ob_cube_001.modifiers.new('Mirror', 'MIRROR')
ob_cube_002.location = (3.317e-18, 0.007325, 1.962)
ob_cube_002.scale = (0.799, 1.272, 0.2408)
_m = ob_cube_002.modifiers.new('Mirror', 'MIRROR')
ob_camera.location = (4.356, -6.133, 3.298)
ob_camera.rotation_euler = (1.285, 4.87e-06, 6.877)
ob_cube_003.location = (0.868, 0.428, 1.454)
ob_cube_003.rotation_euler = (0.7444, -0.0, 0.0)
ob_cube_003.scale = (0.07743, 0.1537, 0.1537)

# ---- collection membership
scene.collection.objects.link(ob_stroke)
col_collection.objects.link(ob_cube)
col_collection.objects.link(ob_cube_001)
col_collection.objects.link(ob_cube_002)
col_collection.objects.link(ob_camera)
col_collection.objects.link(ob_cube_003)

# ---- scene / render settings (as saved in the file)
scene.camera = ob_camera
scene.frame_start = 1; scene.frame_end = 250; scene.frame_set(1)
scene.render.engine = 'BLENDER_EEVEE_NEXT'
scene.render.resolution_x = 1080
scene.cycles.sampling_pattern = 'TABULATED_SOBOL'
scene.view_settings.view_transform = 'Filmic'
bpy.context.view_layer.update()
